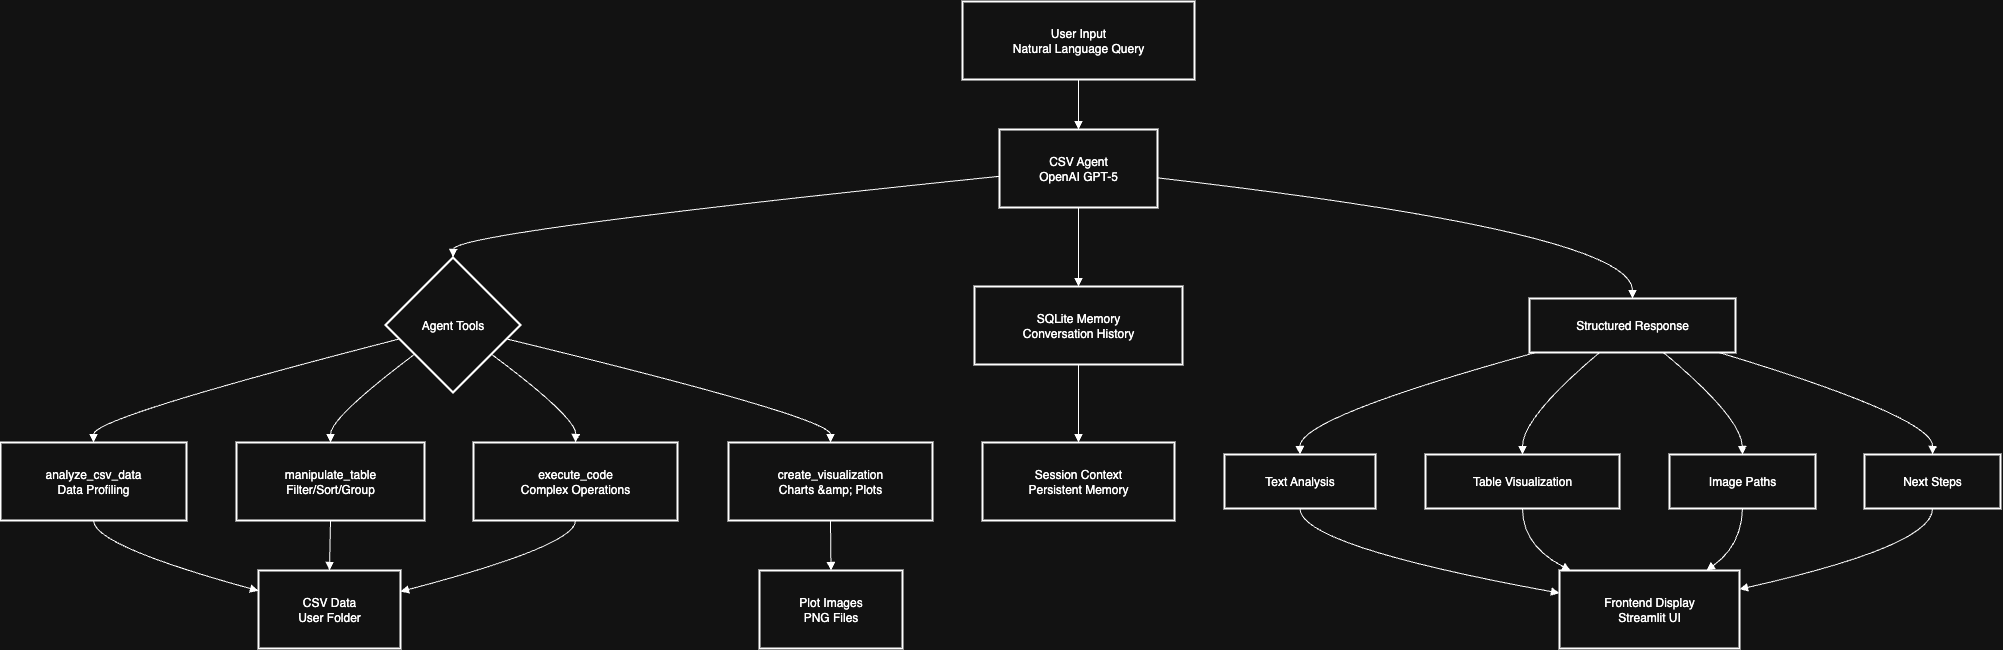

The diagram above was exported from draw.io. Its source (the exported page's mxGraphModel, read from the mxfile embedded in the PNG):
<mxGraphModel dx="2377" dy="1373" grid="1" gridSize="10" guides="1" tooltips="1" connect="1" arrows="1" fold="1" page="1" pageScale="1" pageWidth="850" pageHeight="1100" math="0" shadow="0">
  <root>
    <mxCell id="0" />
    <mxCell id="1" parent="0" />
    <mxCell id="rmH1BmJJQM34dbIgJD2q-72" value="User Input&#10;Natural Language Query" style="whiteSpace=wrap;strokeWidth=2;" vertex="1" parent="1">
      <mxGeometry x="982" y="20" width="232" height="78" as="geometry" />
    </mxCell>
    <mxCell id="rmH1BmJJQM34dbIgJD2q-73" value="CSV Agent&#10;OpenAI GPT-5" style="whiteSpace=wrap;strokeWidth=2;" vertex="1" parent="1">
      <mxGeometry x="1019" y="148" width="158" height="78" as="geometry" />
    </mxCell>
    <mxCell id="rmH1BmJJQM34dbIgJD2q-74" value="Agent Tools" style="rhombus;strokeWidth=2;whiteSpace=wrap;" vertex="1" parent="1">
      <mxGeometry x="405" y="276" width="135" height="135" as="geometry" />
    </mxCell>
    <mxCell id="rmH1BmJJQM34dbIgJD2q-75" value="analyze_csv_data&#10;Data Profiling" style="whiteSpace=wrap;strokeWidth=2;" vertex="1" parent="1">
      <mxGeometry x="20" y="461" width="186" height="78" as="geometry" />
    </mxCell>
    <mxCell id="rmH1BmJJQM34dbIgJD2q-76" value="manipulate_table&#10;Filter/Sort/Group" style="whiteSpace=wrap;strokeWidth=2;" vertex="1" parent="1">
      <mxGeometry x="256" y="461" width="188" height="78" as="geometry" />
    </mxCell>
    <mxCell id="rmH1BmJJQM34dbIgJD2q-77" value="create_visualization&#10;Charts &amp;amp; Plots" style="whiteSpace=wrap;strokeWidth=2;" vertex="1" parent="1">
      <mxGeometry x="748" y="461" width="204" height="78" as="geometry" />
    </mxCell>
    <mxCell id="rmH1BmJJQM34dbIgJD2q-78" value="execute_code&#10;Complex Operations" style="whiteSpace=wrap;strokeWidth=2;" vertex="1" parent="1">
      <mxGeometry x="493" y="461" width="204" height="78" as="geometry" />
    </mxCell>
    <mxCell id="rmH1BmJJQM34dbIgJD2q-79" value="CSV Data&#10;User Folder" style="whiteSpace=wrap;strokeWidth=2;" vertex="1" parent="1">
      <mxGeometry x="278" y="589" width="142" height="78" as="geometry" />
    </mxCell>
    <mxCell id="rmH1BmJJQM34dbIgJD2q-80" value="Plot Images&#10;PNG Files" style="whiteSpace=wrap;strokeWidth=2;" vertex="1" parent="1">
      <mxGeometry x="779" y="589" width="143" height="78" as="geometry" />
    </mxCell>
    <mxCell id="rmH1BmJJQM34dbIgJD2q-81" value="SQLite Memory&#10;Conversation History" style="whiteSpace=wrap;strokeWidth=2;" vertex="1" parent="1">
      <mxGeometry x="994" y="305" width="208" height="78" as="geometry" />
    </mxCell>
    <mxCell id="rmH1BmJJQM34dbIgJD2q-82" value="Session Context&#10;Persistent Memory" style="whiteSpace=wrap;strokeWidth=2;" vertex="1" parent="1">
      <mxGeometry x="1002" y="461" width="192" height="78" as="geometry" />
    </mxCell>
    <mxCell id="rmH1BmJJQM34dbIgJD2q-83" value="Structured Response" style="whiteSpace=wrap;strokeWidth=2;" vertex="1" parent="1">
      <mxGeometry x="1549" y="317" width="206" height="54" as="geometry" />
    </mxCell>
    <mxCell id="rmH1BmJJQM34dbIgJD2q-84" value="Text Analysis" style="whiteSpace=wrap;strokeWidth=2;" vertex="1" parent="1">
      <mxGeometry x="1244" y="473" width="151" height="54" as="geometry" />
    </mxCell>
    <mxCell id="rmH1BmJJQM34dbIgJD2q-85" value="Table Visualization" style="whiteSpace=wrap;strokeWidth=2;" vertex="1" parent="1">
      <mxGeometry x="1445" y="473" width="194" height="54" as="geometry" />
    </mxCell>
    <mxCell id="rmH1BmJJQM34dbIgJD2q-86" value="Image Paths" style="whiteSpace=wrap;strokeWidth=2;" vertex="1" parent="1">
      <mxGeometry x="1689" y="473" width="146" height="54" as="geometry" />
    </mxCell>
    <mxCell id="rmH1BmJJQM34dbIgJD2q-87" value="Next Steps" style="whiteSpace=wrap;strokeWidth=2;" vertex="1" parent="1">
      <mxGeometry x="1884" y="473" width="136" height="54" as="geometry" />
    </mxCell>
    <mxCell id="rmH1BmJJQM34dbIgJD2q-88" value="Frontend Display&#10;Streamlit UI" style="whiteSpace=wrap;strokeWidth=2;" vertex="1" parent="1">
      <mxGeometry x="1579" y="589" width="180" height="78" as="geometry" />
    </mxCell>
    <mxCell id="rmH1BmJJQM34dbIgJD2q-89" value="" style="curved=1;startArrow=none;endArrow=block;exitX=0.5;exitY=1;entryX=0.5;entryY=0;rounded=0;" edge="1" parent="1" source="rmH1BmJJQM34dbIgJD2q-72" target="rmH1BmJJQM34dbIgJD2q-73">
      <mxGeometry relative="1" as="geometry">
        <Array as="points" />
      </mxGeometry>
    </mxCell>
    <mxCell id="rmH1BmJJQM34dbIgJD2q-90" value="" style="curved=1;startArrow=none;endArrow=block;exitX=0;exitY=0.6;entryX=0.5;entryY=0;rounded=0;" edge="1" parent="1" source="rmH1BmJJQM34dbIgJD2q-73" target="rmH1BmJJQM34dbIgJD2q-74">
      <mxGeometry relative="1" as="geometry">
        <Array as="points">
          <mxPoint x="473" y="251" />
        </Array>
      </mxGeometry>
    </mxCell>
    <mxCell id="rmH1BmJJQM34dbIgJD2q-91" value="" style="curved=1;startArrow=none;endArrow=block;exitX=0;exitY=0.63;entryX=0.5;entryY=0.01;rounded=0;" edge="1" parent="1" source="rmH1BmJJQM34dbIgJD2q-74" target="rmH1BmJJQM34dbIgJD2q-75">
      <mxGeometry relative="1" as="geometry">
        <Array as="points">
          <mxPoint x="113" y="436" />
        </Array>
      </mxGeometry>
    </mxCell>
    <mxCell id="rmH1BmJJQM34dbIgJD2q-92" value="" style="curved=1;startArrow=none;endArrow=block;exitX=0;exitY=0.88;entryX=0.5;entryY=0.01;rounded=0;" edge="1" parent="1" source="rmH1BmJJQM34dbIgJD2q-74" target="rmH1BmJJQM34dbIgJD2q-76">
      <mxGeometry relative="1" as="geometry">
        <Array as="points">
          <mxPoint x="350" y="436" />
        </Array>
      </mxGeometry>
    </mxCell>
    <mxCell id="rmH1BmJJQM34dbIgJD2q-93" value="" style="curved=1;startArrow=none;endArrow=block;exitX=1;exitY=0.63;entryX=0.5;entryY=0.01;rounded=0;" edge="1" parent="1" source="rmH1BmJJQM34dbIgJD2q-74" target="rmH1BmJJQM34dbIgJD2q-77">
      <mxGeometry relative="1" as="geometry">
        <Array as="points">
          <mxPoint x="850" y="436" />
        </Array>
      </mxGeometry>
    </mxCell>
    <mxCell id="rmH1BmJJQM34dbIgJD2q-94" value="" style="curved=1;startArrow=none;endArrow=block;exitX=1;exitY=0.88;entryX=0.5;entryY=0.01;rounded=0;" edge="1" parent="1" source="rmH1BmJJQM34dbIgJD2q-74" target="rmH1BmJJQM34dbIgJD2q-78">
      <mxGeometry relative="1" as="geometry">
        <Array as="points">
          <mxPoint x="596" y="436" />
        </Array>
      </mxGeometry>
    </mxCell>
    <mxCell id="rmH1BmJJQM34dbIgJD2q-95" value="" style="curved=1;startArrow=none;endArrow=block;exitX=0.5;exitY=1.01;entryX=0;entryY=0.26;rounded=0;" edge="1" parent="1" source="rmH1BmJJQM34dbIgJD2q-75" target="rmH1BmJJQM34dbIgJD2q-79">
      <mxGeometry relative="1" as="geometry">
        <Array as="points">
          <mxPoint x="113" y="564" />
        </Array>
      </mxGeometry>
    </mxCell>
    <mxCell id="rmH1BmJJQM34dbIgJD2q-96" value="" style="curved=1;startArrow=none;endArrow=block;exitX=0.5;exitY=1.01;entryX=0.5;entryY=0.01;rounded=0;" edge="1" parent="1" source="rmH1BmJJQM34dbIgJD2q-76" target="rmH1BmJJQM34dbIgJD2q-79">
      <mxGeometry relative="1" as="geometry">
        <Array as="points" />
      </mxGeometry>
    </mxCell>
    <mxCell id="rmH1BmJJQM34dbIgJD2q-97" value="" style="curved=1;startArrow=none;endArrow=block;exitX=0.5;exitY=1.01;entryX=0.5;entryY=0.01;rounded=0;" edge="1" parent="1" source="rmH1BmJJQM34dbIgJD2q-77" target="rmH1BmJJQM34dbIgJD2q-80">
      <mxGeometry relative="1" as="geometry">
        <Array as="points" />
      </mxGeometry>
    </mxCell>
    <mxCell id="rmH1BmJJQM34dbIgJD2q-98" value="" style="curved=1;startArrow=none;endArrow=block;exitX=0.5;exitY=1.01;entryX=1;entryY=0.27;rounded=0;" edge="1" parent="1" source="rmH1BmJJQM34dbIgJD2q-78" target="rmH1BmJJQM34dbIgJD2q-79">
      <mxGeometry relative="1" as="geometry">
        <Array as="points">
          <mxPoint x="596" y="564" />
        </Array>
      </mxGeometry>
    </mxCell>
    <mxCell id="rmH1BmJJQM34dbIgJD2q-99" value="" style="curved=1;startArrow=none;endArrow=block;exitX=0.5;exitY=1;entryX=0.5;entryY=0;rounded=0;" edge="1" parent="1" source="rmH1BmJJQM34dbIgJD2q-73" target="rmH1BmJJQM34dbIgJD2q-81">
      <mxGeometry relative="1" as="geometry">
        <Array as="points" />
      </mxGeometry>
    </mxCell>
    <mxCell id="rmH1BmJJQM34dbIgJD2q-100" value="" style="curved=1;startArrow=none;endArrow=block;exitX=0.5;exitY=1;entryX=0.5;entryY=0.01;rounded=0;" edge="1" parent="1" source="rmH1BmJJQM34dbIgJD2q-81" target="rmH1BmJJQM34dbIgJD2q-82">
      <mxGeometry relative="1" as="geometry">
        <Array as="points" />
      </mxGeometry>
    </mxCell>
    <mxCell id="rmH1BmJJQM34dbIgJD2q-101" value="" style="curved=1;startArrow=none;endArrow=block;exitX=1;exitY=0.62;entryX=0.5;entryY=0;rounded=0;" edge="1" parent="1" source="rmH1BmJJQM34dbIgJD2q-73" target="rmH1BmJJQM34dbIgJD2q-83">
      <mxGeometry relative="1" as="geometry">
        <Array as="points">
          <mxPoint x="1652" y="251" />
        </Array>
      </mxGeometry>
    </mxCell>
    <mxCell id="rmH1BmJJQM34dbIgJD2q-102" value="" style="curved=1;startArrow=none;endArrow=block;exitX=0.03;exitY=1;entryX=0.5;entryY=0.01;rounded=0;" edge="1" parent="1" source="rmH1BmJJQM34dbIgJD2q-83" target="rmH1BmJJQM34dbIgJD2q-84">
      <mxGeometry relative="1" as="geometry">
        <Array as="points">
          <mxPoint x="1319" y="436" />
        </Array>
      </mxGeometry>
    </mxCell>
    <mxCell id="rmH1BmJJQM34dbIgJD2q-103" value="" style="curved=1;startArrow=none;endArrow=block;exitX=0.34;exitY=1;entryX=0.5;entryY=0.01;rounded=0;" edge="1" parent="1" source="rmH1BmJJQM34dbIgJD2q-83" target="rmH1BmJJQM34dbIgJD2q-85">
      <mxGeometry relative="1" as="geometry">
        <Array as="points">
          <mxPoint x="1542" y="436" />
        </Array>
      </mxGeometry>
    </mxCell>
    <mxCell id="rmH1BmJJQM34dbIgJD2q-104" value="" style="curved=1;startArrow=none;endArrow=block;exitX=0.65;exitY=1;entryX=0.5;entryY=0.01;rounded=0;" edge="1" parent="1" source="rmH1BmJJQM34dbIgJD2q-83" target="rmH1BmJJQM34dbIgJD2q-86">
      <mxGeometry relative="1" as="geometry">
        <Array as="points">
          <mxPoint x="1761" y="436" />
        </Array>
      </mxGeometry>
    </mxCell>
    <mxCell id="rmH1BmJJQM34dbIgJD2q-105" value="" style="curved=1;startArrow=none;endArrow=block;exitX=0.92;exitY=1;entryX=0.5;entryY=0.01;rounded=0;" edge="1" parent="1" source="rmH1BmJJQM34dbIgJD2q-83" target="rmH1BmJJQM34dbIgJD2q-87">
      <mxGeometry relative="1" as="geometry">
        <Array as="points">
          <mxPoint x="1953" y="436" />
        </Array>
      </mxGeometry>
    </mxCell>
    <mxCell id="rmH1BmJJQM34dbIgJD2q-106" value="" style="curved=1;startArrow=none;endArrow=block;exitX=0.5;exitY=1.01;entryX=0;entryY=0.29;rounded=0;" edge="1" parent="1" source="rmH1BmJJQM34dbIgJD2q-84" target="rmH1BmJJQM34dbIgJD2q-88">
      <mxGeometry relative="1" as="geometry">
        <Array as="points">
          <mxPoint x="1319" y="564" />
        </Array>
      </mxGeometry>
    </mxCell>
    <mxCell id="rmH1BmJJQM34dbIgJD2q-107" value="" style="curved=1;startArrow=none;endArrow=block;exitX=0.5;exitY=1.01;entryX=0.07;entryY=0.01;rounded=0;" edge="1" parent="1" source="rmH1BmJJQM34dbIgJD2q-85" target="rmH1BmJJQM34dbIgJD2q-88">
      <mxGeometry relative="1" as="geometry">
        <Array as="points">
          <mxPoint x="1542" y="564" />
        </Array>
      </mxGeometry>
    </mxCell>
    <mxCell id="rmH1BmJJQM34dbIgJD2q-108" value="" style="curved=1;startArrow=none;endArrow=block;exitX=0.5;exitY=1.01;entryX=0.81;entryY=0.01;rounded=0;" edge="1" parent="1" source="rmH1BmJJQM34dbIgJD2q-86" target="rmH1BmJJQM34dbIgJD2q-88">
      <mxGeometry relative="1" as="geometry">
        <Array as="points">
          <mxPoint x="1761" y="564" />
        </Array>
      </mxGeometry>
    </mxCell>
    <mxCell id="rmH1BmJJQM34dbIgJD2q-109" value="" style="curved=1;startArrow=none;endArrow=block;exitX=0.5;exitY=1.01;entryX=1;entryY=0.24;rounded=0;" edge="1" parent="1" source="rmH1BmJJQM34dbIgJD2q-87" target="rmH1BmJJQM34dbIgJD2q-88">
      <mxGeometry relative="1" as="geometry">
        <Array as="points">
          <mxPoint x="1953" y="564" />
        </Array>
      </mxGeometry>
    </mxCell>
  </root>
</mxGraphModel>